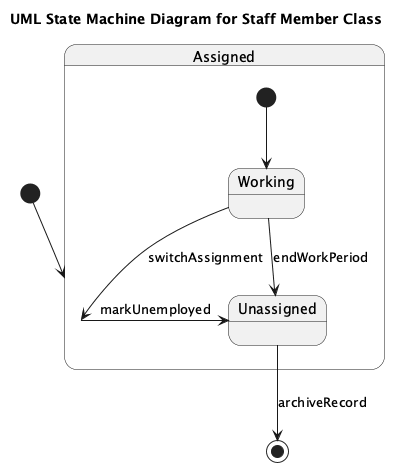

The diagram above was rendered by PlantUML. Its source (embedded in the PNG):
@startuml
title UML State Machine Diagram for Staff Member Class

[*] --> Assigned

state Assigned {
  [*] --> Working
  Working --> Unassigned : endWorkPeriod
  Working --> Assigned : switchAssignment
}

Assigned --> Unassigned : markUnemployed
Unassigned --> [*] : archiveRecord

@enduml